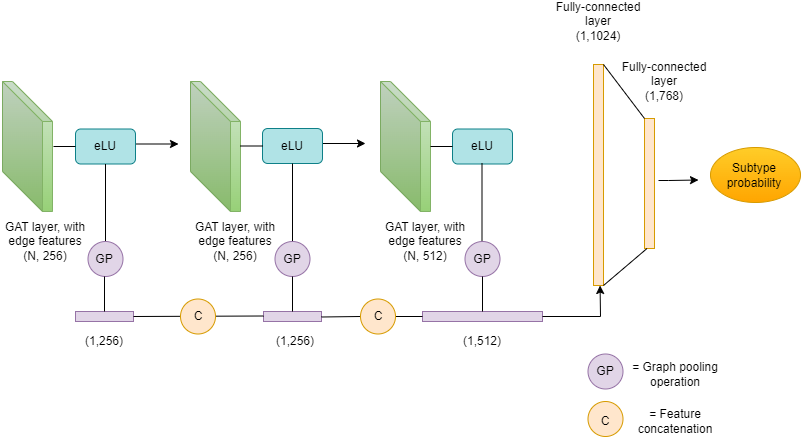

The diagram above was exported from draw.io. Its source (the exported page's mxGraphModel, read from the mxfile embedded in the PNG):
<mxGraphModel dx="936" dy="495" grid="1" gridSize="10" guides="1" tooltips="1" connect="1" arrows="1" fold="1" page="1" pageScale="1" pageWidth="827" pageHeight="1169" math="0" shadow="0">
  <root>
    <mxCell id="WIyWlLk6GJQsqaUBKTNV-0" />
    <mxCell id="WIyWlLk6GJQsqaUBKTNV-1" parent="WIyWlLk6GJQsqaUBKTNV-0" />
    <mxCell id="a81qWqqeeQAtrHSbcjYh-2" value="" style="shape=cube;whiteSpace=wrap;html=1;boundedLbl=1;backgroundOutline=1;darkOpacity=0.05;darkOpacity2=0.1;size=40;fillColor=#d5e8d4;strokeColor=#82b366;gradientColor=#97d077;" vertex="1" parent="WIyWlLk6GJQsqaUBKTNV-1">
      <mxGeometry x="210" y="540" width="50" height="130" as="geometry" />
    </mxCell>
    <mxCell id="a81qWqqeeQAtrHSbcjYh-3" value="" style="shape=cube;whiteSpace=wrap;html=1;boundedLbl=1;backgroundOutline=1;darkOpacity=0.05;darkOpacity2=0.1;size=40;fillColor=#d5e8d4;strokeColor=#82b366;gradientColor=#97d077;" vertex="1" parent="WIyWlLk6GJQsqaUBKTNV-1">
      <mxGeometry x="400" y="540" width="50" height="130" as="geometry" />
    </mxCell>
    <mxCell id="a81qWqqeeQAtrHSbcjYh-4" value="" style="shape=cube;whiteSpace=wrap;html=1;boundedLbl=1;backgroundOutline=1;darkOpacity=0.05;darkOpacity2=0.1;size=40;fillColor=#d5e8d4;strokeColor=#82b366;gradientColor=#97d077;" vertex="1" parent="WIyWlLk6GJQsqaUBKTNV-1">
      <mxGeometry x="22" y="540" width="50" height="130" as="geometry" />
    </mxCell>
    <mxCell id="a81qWqqeeQAtrHSbcjYh-10" value="" style="endArrow=classic;html=1;rounded=0;" edge="1" parent="WIyWlLk6GJQsqaUBKTNV-1">
      <mxGeometry width="50" height="50" relative="1" as="geometry">
        <mxPoint x="148" y="602.5" as="sourcePoint" />
        <mxPoint x="198" y="602.5" as="targetPoint" />
      </mxGeometry>
    </mxCell>
    <mxCell id="a81qWqqeeQAtrHSbcjYh-13" value="GAT layer, with edge features&lt;br&gt;(N, 256)" style="text;strokeColor=none;align=center;fillColor=none;html=1;verticalAlign=middle;whiteSpace=wrap;rounded=0;" vertex="1" parent="WIyWlLk6GJQsqaUBKTNV-1">
      <mxGeometry x="20" y="680" width="90" height="40" as="geometry" />
    </mxCell>
    <mxCell id="a81qWqqeeQAtrHSbcjYh-17" value="GAT layer, with edge features&lt;br&gt;(N, 256)" style="text;strokeColor=none;align=center;fillColor=none;html=1;verticalAlign=middle;whiteSpace=wrap;rounded=0;" vertex="1" parent="WIyWlLk6GJQsqaUBKTNV-1">
      <mxGeometry x="210" y="680" width="90" height="40" as="geometry" />
    </mxCell>
    <mxCell id="a81qWqqeeQAtrHSbcjYh-18" value="GAT layer, with edge features&lt;br&gt;(N, 512)" style="text;strokeColor=none;align=center;fillColor=none;html=1;verticalAlign=middle;whiteSpace=wrap;rounded=0;" vertex="1" parent="WIyWlLk6GJQsqaUBKTNV-1">
      <mxGeometry x="400" y="680" width="90" height="40" as="geometry" />
    </mxCell>
    <mxCell id="a81qWqqeeQAtrHSbcjYh-19" value="eLU" style="rounded=1;whiteSpace=wrap;html=1;fillColor=#b0e3e6;strokeColor=#0e8088;" vertex="1" parent="WIyWlLk6GJQsqaUBKTNV-1">
      <mxGeometry x="95" y="587.5" width="60" height="35" as="geometry" />
    </mxCell>
    <mxCell id="a81qWqqeeQAtrHSbcjYh-20" value="" style="endArrow=none;html=1;rounded=0;entryX=0;entryY=0.5;entryDx=0;entryDy=0;" edge="1" parent="WIyWlLk6GJQsqaUBKTNV-1" target="a81qWqqeeQAtrHSbcjYh-19">
      <mxGeometry width="50" height="50" relative="1" as="geometry">
        <mxPoint x="73" y="605" as="sourcePoint" />
        <mxPoint x="93" y="605" as="targetPoint" />
      </mxGeometry>
    </mxCell>
    <mxCell id="a81qWqqeeQAtrHSbcjYh-23" value="" style="endArrow=classic;html=1;rounded=0;" edge="1" parent="WIyWlLk6GJQsqaUBKTNV-1">
      <mxGeometry width="50" height="50" relative="1" as="geometry">
        <mxPoint x="335" y="602" as="sourcePoint" />
        <mxPoint x="385" y="602" as="targetPoint" />
      </mxGeometry>
    </mxCell>
    <mxCell id="a81qWqqeeQAtrHSbcjYh-24" value="eLU" style="rounded=1;whiteSpace=wrap;html=1;fillColor=#b0e3e6;strokeColor=#0e8088;" vertex="1" parent="WIyWlLk6GJQsqaUBKTNV-1">
      <mxGeometry x="282" y="587" width="60" height="35" as="geometry" />
    </mxCell>
    <mxCell id="a81qWqqeeQAtrHSbcjYh-25" value="" style="endArrow=none;html=1;rounded=0;entryX=0;entryY=0.5;entryDx=0;entryDy=0;" edge="1" parent="WIyWlLk6GJQsqaUBKTNV-1" target="a81qWqqeeQAtrHSbcjYh-24">
      <mxGeometry width="50" height="50" relative="1" as="geometry">
        <mxPoint x="260" y="604.5" as="sourcePoint" />
        <mxPoint x="280" y="604.5" as="targetPoint" />
      </mxGeometry>
    </mxCell>
    <mxCell id="a81qWqqeeQAtrHSbcjYh-28" value="eLU" style="rounded=1;whiteSpace=wrap;html=1;fillColor=#b0e3e6;strokeColor=#0e8088;" vertex="1" parent="WIyWlLk6GJQsqaUBKTNV-1">
      <mxGeometry x="472" y="587.5" width="60" height="35" as="geometry" />
    </mxCell>
    <mxCell id="a81qWqqeeQAtrHSbcjYh-29" value="" style="endArrow=none;html=1;rounded=0;entryX=0;entryY=0.5;entryDx=0;entryDy=0;" edge="1" parent="WIyWlLk6GJQsqaUBKTNV-1" target="a81qWqqeeQAtrHSbcjYh-28">
      <mxGeometry width="50" height="50" relative="1" as="geometry">
        <mxPoint x="450" y="605" as="sourcePoint" />
        <mxPoint x="470" y="605" as="targetPoint" />
      </mxGeometry>
    </mxCell>
    <mxCell id="a81qWqqeeQAtrHSbcjYh-30" value="" style="endArrow=none;html=1;rounded=0;startArrow=none;entryX=0.5;entryY=1;entryDx=0;entryDy=0;" edge="1" parent="WIyWlLk6GJQsqaUBKTNV-1" target="a81qWqqeeQAtrHSbcjYh-19">
      <mxGeometry width="50" height="50" relative="1" as="geometry">
        <mxPoint x="125" y="700" as="sourcePoint" />
        <mxPoint x="130" y="622.5" as="targetPoint" />
      </mxGeometry>
    </mxCell>
    <mxCell id="a81qWqqeeQAtrHSbcjYh-31" value="" style="endArrow=none;html=1;rounded=0;entryX=0.5;entryY=1;entryDx=0;entryDy=0;startArrow=none;" edge="1" parent="WIyWlLk6GJQsqaUBKTNV-1" source="a81qWqqeeQAtrHSbcjYh-42" target="a81qWqqeeQAtrHSbcjYh-24">
      <mxGeometry width="50" height="50" relative="1" as="geometry">
        <mxPoint x="312" y="730" as="sourcePoint" />
        <mxPoint x="360" y="680" as="targetPoint" />
      </mxGeometry>
    </mxCell>
    <mxCell id="a81qWqqeeQAtrHSbcjYh-33" value="" style="endArrow=none;html=1;rounded=0;entryX=0.5;entryY=1;entryDx=0;entryDy=0;" edge="1" parent="WIyWlLk6GJQsqaUBKTNV-1">
      <mxGeometry width="50" height="50" relative="1" as="geometry">
        <mxPoint x="501.5" y="730" as="sourcePoint" />
        <mxPoint x="501.5" y="622" as="targetPoint" />
      </mxGeometry>
    </mxCell>
    <mxCell id="a81qWqqeeQAtrHSbcjYh-40" value="GP" style="text;html=1;align=center;verticalAlign=middle;resizable=0;points=[];autosize=1;strokeColor=none;fillColor=none;" vertex="1" parent="WIyWlLk6GJQsqaUBKTNV-1">
      <mxGeometry x="105" y="710" width="40" height="30" as="geometry" />
    </mxCell>
    <mxCell id="a81qWqqeeQAtrHSbcjYh-41" value="" style="verticalLabelPosition=bottom;verticalAlign=top;html=1;shape=mxgraph.flowchart.on-page_reference;fillColor=#e1d5e7;strokeColor=#9673a6;" vertex="1" parent="WIyWlLk6GJQsqaUBKTNV-1">
      <mxGeometry x="107.5" y="700" width="35" height="35" as="geometry" />
    </mxCell>
    <mxCell id="a81qWqqeeQAtrHSbcjYh-43" value="" style="endArrow=none;html=1;rounded=0;entryX=0.5;entryY=1;entryDx=0;entryDy=0;" edge="1" parent="WIyWlLk6GJQsqaUBKTNV-1" target="a81qWqqeeQAtrHSbcjYh-42">
      <mxGeometry width="50" height="50" relative="1" as="geometry">
        <mxPoint x="312" y="730" as="sourcePoint" />
        <mxPoint x="312" y="622" as="targetPoint" />
      </mxGeometry>
    </mxCell>
    <mxCell id="a81qWqqeeQAtrHSbcjYh-42" value="" style="verticalLabelPosition=bottom;verticalAlign=top;html=1;shape=mxgraph.flowchart.on-page_reference;fillColor=#e1d5e7;strokeColor=#9673a6;" vertex="1" parent="WIyWlLk6GJQsqaUBKTNV-1">
      <mxGeometry x="294.5" y="700" width="35" height="35" as="geometry" />
    </mxCell>
    <mxCell id="a81qWqqeeQAtrHSbcjYh-44" value="" style="verticalLabelPosition=bottom;verticalAlign=top;html=1;shape=mxgraph.flowchart.on-page_reference;fillColor=#e1d5e7;strokeColor=#9673a6;" vertex="1" parent="WIyWlLk6GJQsqaUBKTNV-1">
      <mxGeometry x="484.5" y="700" width="35" height="35" as="geometry" />
    </mxCell>
    <mxCell id="a81qWqqeeQAtrHSbcjYh-45" value="" style="rounded=0;whiteSpace=wrap;html=1;fillColor=#e1d5e7;strokeColor=#9673a6;" vertex="1" parent="WIyWlLk6GJQsqaUBKTNV-1">
      <mxGeometry x="95" y="770" width="58" height="10" as="geometry" />
    </mxCell>
    <mxCell id="a81qWqqeeQAtrHSbcjYh-46" value="" style="rounded=0;whiteSpace=wrap;html=1;fillColor=#e1d5e7;strokeColor=#9673a6;" vertex="1" parent="WIyWlLk6GJQsqaUBKTNV-1">
      <mxGeometry x="283" y="770" width="58" height="10" as="geometry" />
    </mxCell>
    <mxCell id="a81qWqqeeQAtrHSbcjYh-47" value="" style="rounded=0;whiteSpace=wrap;html=1;fillColor=#e1d5e7;strokeColor=#9673a6;" vertex="1" parent="WIyWlLk6GJQsqaUBKTNV-1">
      <mxGeometry x="442" y="770" width="120" height="10" as="geometry" />
    </mxCell>
    <mxCell id="a81qWqqeeQAtrHSbcjYh-50" value="" style="endArrow=none;html=1;rounded=0;exitX=1;exitY=0.5;exitDx=0;exitDy=0;" edge="1" parent="WIyWlLk6GJQsqaUBKTNV-1" source="a81qWqqeeQAtrHSbcjYh-45">
      <mxGeometry width="50" height="50" relative="1" as="geometry">
        <mxPoint x="150" y="775" as="sourcePoint" />
        <mxPoint x="283" y="774.5" as="targetPoint" />
      </mxGeometry>
    </mxCell>
    <mxCell id="a81qWqqeeQAtrHSbcjYh-52" value="" style="endArrow=none;html=1;rounded=0;entryX=0;entryY=0.5;entryDx=0;entryDy=0;startArrow=none;" edge="1" parent="WIyWlLk6GJQsqaUBKTNV-1" source="a81qWqqeeQAtrHSbcjYh-55" target="a81qWqqeeQAtrHSbcjYh-47">
      <mxGeometry width="50" height="50" relative="1" as="geometry">
        <mxPoint x="341" y="775.5" as="sourcePoint" />
        <mxPoint x="450" y="775" as="targetPoint" />
      </mxGeometry>
    </mxCell>
    <mxCell id="a81qWqqeeQAtrHSbcjYh-53" value="" style="verticalLabelPosition=bottom;verticalAlign=top;html=1;shape=mxgraph.flowchart.on-page_reference;fillColor=#ffe6cc;strokeColor=#d79b00;" vertex="1" parent="WIyWlLk6GJQsqaUBKTNV-1">
      <mxGeometry x="200" y="757.5" width="35" height="35" as="geometry" />
    </mxCell>
    <mxCell id="a81qWqqeeQAtrHSbcjYh-56" value="" style="endArrow=none;html=1;rounded=0;entryX=0;entryY=0.5;entryDx=0;entryDy=0;" edge="1" parent="WIyWlLk6GJQsqaUBKTNV-1" target="a81qWqqeeQAtrHSbcjYh-55">
      <mxGeometry width="50" height="50" relative="1" as="geometry">
        <mxPoint x="341" y="775.5" as="sourcePoint" />
        <mxPoint x="442" y="775" as="targetPoint" />
      </mxGeometry>
    </mxCell>
    <mxCell id="a81qWqqeeQAtrHSbcjYh-55" value="" style="verticalLabelPosition=bottom;verticalAlign=top;html=1;shape=mxgraph.flowchart.on-page_reference;fillColor=#ffe6cc;strokeColor=#d79b00;" vertex="1" parent="WIyWlLk6GJQsqaUBKTNV-1">
      <mxGeometry x="380" y="757.5" width="35" height="35" as="geometry" />
    </mxCell>
    <mxCell id="a81qWqqeeQAtrHSbcjYh-59" value="" style="endArrow=none;html=1;rounded=0;" edge="1" parent="WIyWlLk6GJQsqaUBKTNV-1">
      <mxGeometry width="50" height="50" relative="1" as="geometry">
        <mxPoint x="124" y="770" as="sourcePoint" />
        <mxPoint x="124" y="735" as="targetPoint" />
      </mxGeometry>
    </mxCell>
    <mxCell id="a81qWqqeeQAtrHSbcjYh-60" value="" style="endArrow=none;html=1;rounded=0;entryX=0.5;entryY=1;entryDx=0;entryDy=0;entryPerimeter=0;" edge="1" parent="WIyWlLk6GJQsqaUBKTNV-1" target="a81qWqqeeQAtrHSbcjYh-42">
      <mxGeometry width="50" height="50" relative="1" as="geometry">
        <mxPoint x="312" y="770" as="sourcePoint" />
        <mxPoint x="310" y="740" as="targetPoint" />
      </mxGeometry>
    </mxCell>
    <mxCell id="a81qWqqeeQAtrHSbcjYh-61" value="" style="endArrow=none;html=1;rounded=0;exitX=0.5;exitY=0;exitDx=0;exitDy=0;entryX=0.5;entryY=1;entryDx=0;entryDy=0;entryPerimeter=0;" edge="1" parent="WIyWlLk6GJQsqaUBKTNV-1" source="a81qWqqeeQAtrHSbcjYh-47" target="a81qWqqeeQAtrHSbcjYh-44">
      <mxGeometry width="50" height="50" relative="1" as="geometry">
        <mxPoint x="500" y="750" as="sourcePoint" />
        <mxPoint x="502" y="740" as="targetPoint" />
      </mxGeometry>
    </mxCell>
    <mxCell id="a81qWqqeeQAtrHSbcjYh-64" value="" style="endArrow=none;html=1;rounded=0;" edge="1" parent="WIyWlLk6GJQsqaUBKTNV-1">
      <mxGeometry width="50" height="50" relative="1" as="geometry">
        <mxPoint x="562" y="775" as="sourcePoint" />
        <mxPoint x="620" y="775" as="targetPoint" />
      </mxGeometry>
    </mxCell>
    <mxCell id="a81qWqqeeQAtrHSbcjYh-66" value="" style="rounded=0;whiteSpace=wrap;html=1;rotation=-90;fillColor=#ffe6cc;strokeColor=#d79b00;" vertex="1" parent="WIyWlLk6GJQsqaUBKTNV-1">
      <mxGeometry x="507.5" y="628.5" width="221" height="10" as="geometry" />
    </mxCell>
    <mxCell id="a81qWqqeeQAtrHSbcjYh-68" value="" style="rounded=0;whiteSpace=wrap;html=1;rotation=-90;fillColor=#ffe6cc;strokeColor=#d79b00;" vertex="1" parent="WIyWlLk6GJQsqaUBKTNV-1">
      <mxGeometry x="604" y="637" width="130" height="10" as="geometry" />
    </mxCell>
    <mxCell id="a81qWqqeeQAtrHSbcjYh-70" value="" style="endArrow=none;html=1;rounded=0;entryX=0;entryY=0.25;entryDx=0;entryDy=0;exitX=0;exitY=1;exitDx=0;exitDy=0;" edge="1" parent="WIyWlLk6GJQsqaUBKTNV-1" source="a81qWqqeeQAtrHSbcjYh-66" target="a81qWqqeeQAtrHSbcjYh-68">
      <mxGeometry width="50" height="50" relative="1" as="geometry">
        <mxPoint x="630" y="740" as="sourcePoint" />
        <mxPoint x="670" y="692.5" as="targetPoint" />
      </mxGeometry>
    </mxCell>
    <mxCell id="a81qWqqeeQAtrHSbcjYh-71" value="" style="endArrow=none;html=1;rounded=0;entryX=1;entryY=0;entryDx=0;entryDy=0;exitX=1;exitY=1;exitDx=0;exitDy=0;" edge="1" parent="WIyWlLk6GJQsqaUBKTNV-1" source="a81qWqqeeQAtrHSbcjYh-66" target="a81qWqqeeQAtrHSbcjYh-68">
      <mxGeometry width="50" height="50" relative="1" as="geometry">
        <mxPoint x="760" y="540" as="sourcePoint" />
        <mxPoint x="804" y="510" as="targetPoint" />
      </mxGeometry>
    </mxCell>
    <mxCell id="a81qWqqeeQAtrHSbcjYh-73" value="GP" style="text;strokeColor=none;align=center;fillColor=none;html=1;verticalAlign=middle;whiteSpace=wrap;rounded=0;" vertex="1" parent="WIyWlLk6GJQsqaUBKTNV-1">
      <mxGeometry x="79" y="697.5" width="90" height="40" as="geometry" />
    </mxCell>
    <mxCell id="a81qWqqeeQAtrHSbcjYh-76" value="GP" style="text;strokeColor=none;align=center;fillColor=none;html=1;verticalAlign=middle;whiteSpace=wrap;rounded=0;" vertex="1" parent="WIyWlLk6GJQsqaUBKTNV-1">
      <mxGeometry x="267" y="697.5" width="90" height="40" as="geometry" />
    </mxCell>
    <mxCell id="a81qWqqeeQAtrHSbcjYh-77" value="GP" style="text;align=center;html=1;verticalAlign=middle;whiteSpace=wrap;rounded=0;" vertex="1" parent="WIyWlLk6GJQsqaUBKTNV-1">
      <mxGeometry x="457" y="697.5" width="90" height="40" as="geometry" />
    </mxCell>
    <mxCell id="a81qWqqeeQAtrHSbcjYh-78" value="C" style="text;strokeColor=none;align=center;fillColor=none;html=1;verticalAlign=middle;whiteSpace=wrap;rounded=0;" vertex="1" parent="WIyWlLk6GJQsqaUBKTNV-1">
      <mxGeometry x="172.5" y="755" width="90" height="40" as="geometry" />
    </mxCell>
    <mxCell id="a81qWqqeeQAtrHSbcjYh-79" value="C" style="text;strokeColor=none;align=center;fillColor=none;html=1;verticalAlign=middle;whiteSpace=wrap;rounded=0;" vertex="1" parent="WIyWlLk6GJQsqaUBKTNV-1">
      <mxGeometry x="352.5" y="755" width="90" height="40" as="geometry" />
    </mxCell>
    <mxCell id="a81qWqqeeQAtrHSbcjYh-80" value="(1,256)" style="text;strokeColor=none;align=center;fillColor=none;html=1;verticalAlign=middle;whiteSpace=wrap;rounded=0;" vertex="1" parent="WIyWlLk6GJQsqaUBKTNV-1">
      <mxGeometry x="79" y="780" width="90" height="40" as="geometry" />
    </mxCell>
    <mxCell id="a81qWqqeeQAtrHSbcjYh-81" value="(1,256)" style="text;strokeColor=none;align=center;fillColor=none;html=1;verticalAlign=middle;whiteSpace=wrap;rounded=0;" vertex="1" parent="WIyWlLk6GJQsqaUBKTNV-1">
      <mxGeometry x="270" y="780" width="90" height="40" as="geometry" />
    </mxCell>
    <mxCell id="a81qWqqeeQAtrHSbcjYh-82" value="(1,512)" style="text;strokeColor=none;align=center;fillColor=none;html=1;verticalAlign=middle;whiteSpace=wrap;rounded=0;" vertex="1" parent="WIyWlLk6GJQsqaUBKTNV-1">
      <mxGeometry x="457" y="780" width="90" height="40" as="geometry" />
    </mxCell>
    <mxCell id="a81qWqqeeQAtrHSbcjYh-83" value="Fully-connected layer&lt;br&gt;(1,1024)" style="text;strokeColor=none;align=center;fillColor=none;html=1;verticalAlign=middle;whiteSpace=wrap;rounded=0;" vertex="1" parent="WIyWlLk6GJQsqaUBKTNV-1">
      <mxGeometry x="573" y="460" width="90" height="40" as="geometry" />
    </mxCell>
    <mxCell id="a81qWqqeeQAtrHSbcjYh-84" value="Fully-connected layer&lt;br&gt;(1,768)" style="text;strokeColor=none;align=center;fillColor=none;html=1;verticalAlign=middle;whiteSpace=wrap;rounded=0;" vertex="1" parent="WIyWlLk6GJQsqaUBKTNV-1">
      <mxGeometry x="638.5" y="520" width="90" height="40" as="geometry" />
    </mxCell>
    <mxCell id="a81qWqqeeQAtrHSbcjYh-86" value="" style="endArrow=classic;html=1;rounded=0;" edge="1" parent="WIyWlLk6GJQsqaUBKTNV-1">
      <mxGeometry width="50" height="50" relative="1" as="geometry">
        <mxPoint x="678" y="639" as="sourcePoint" />
        <mxPoint x="718" y="638.5" as="targetPoint" />
        <Array as="points">
          <mxPoint x="688" y="639" />
        </Array>
      </mxGeometry>
    </mxCell>
    <mxCell id="a81qWqqeeQAtrHSbcjYh-88" value="" style="ellipse;whiteSpace=wrap;html=1;fillColor=#ffcd28;strokeColor=#d79b00;gradientColor=#ffa500;" vertex="1" parent="WIyWlLk6GJQsqaUBKTNV-1">
      <mxGeometry x="730" y="606" width="90" height="55" as="geometry" />
    </mxCell>
    <mxCell id="a81qWqqeeQAtrHSbcjYh-89" value="Subtype probability" style="text;strokeColor=none;align=center;fillColor=none;html=1;verticalAlign=middle;whiteSpace=wrap;rounded=0;" vertex="1" parent="WIyWlLk6GJQsqaUBKTNV-1">
      <mxGeometry x="728.5" y="613.5" width="90" height="40" as="geometry" />
    </mxCell>
    <mxCell id="a81qWqqeeQAtrHSbcjYh-118" value="" style="endArrow=classic;html=1;rounded=0;" edge="1" parent="WIyWlLk6GJQsqaUBKTNV-1" target="a81qWqqeeQAtrHSbcjYh-66">
      <mxGeometry width="50" height="50" relative="1" as="geometry">
        <mxPoint x="620" y="775" as="sourcePoint" />
        <mxPoint x="670" y="725" as="targetPoint" />
      </mxGeometry>
    </mxCell>
    <mxCell id="a81qWqqeeQAtrHSbcjYh-120" value="" style="verticalLabelPosition=bottom;verticalAlign=top;html=1;shape=mxgraph.flowchart.on-page_reference;fillColor=#e1d5e7;strokeColor=#9673a6;" vertex="1" parent="WIyWlLk6GJQsqaUBKTNV-1">
      <mxGeometry x="607.5" y="812.5" width="35" height="35" as="geometry" />
    </mxCell>
    <mxCell id="a81qWqqeeQAtrHSbcjYh-121" value="GP" style="text;align=center;html=1;verticalAlign=middle;whiteSpace=wrap;rounded=0;" vertex="1" parent="WIyWlLk6GJQsqaUBKTNV-1">
      <mxGeometry x="580" y="810" width="90" height="40" as="geometry" />
    </mxCell>
    <mxCell id="a81qWqqeeQAtrHSbcjYh-123" value="" style="verticalLabelPosition=bottom;verticalAlign=top;html=1;shape=mxgraph.flowchart.on-page_reference;fillColor=#ffe6cc;strokeColor=#d79b00;" vertex="1" parent="WIyWlLk6GJQsqaUBKTNV-1">
      <mxGeometry x="607.5" y="860" width="35" height="35" as="geometry" />
    </mxCell>
    <mxCell id="a81qWqqeeQAtrHSbcjYh-124" value="C" style="text;strokeColor=none;align=center;fillColor=none;html=1;verticalAlign=middle;whiteSpace=wrap;rounded=0;" vertex="1" parent="WIyWlLk6GJQsqaUBKTNV-1">
      <mxGeometry x="580" y="860" width="90" height="40" as="geometry" />
    </mxCell>
    <mxCell id="a81qWqqeeQAtrHSbcjYh-125" value="= Graph pooling operation" style="text;strokeColor=none;align=center;fillColor=none;html=1;verticalAlign=middle;whiteSpace=wrap;rounded=0;" vertex="1" parent="WIyWlLk6GJQsqaUBKTNV-1">
      <mxGeometry x="650" y="812.5" width="90" height="40" as="geometry" />
    </mxCell>
    <mxCell id="a81qWqqeeQAtrHSbcjYh-126" value="= Feature concatenation" style="text;strokeColor=none;align=center;fillColor=none;html=1;verticalAlign=middle;whiteSpace=wrap;rounded=0;" vertex="1" parent="WIyWlLk6GJQsqaUBKTNV-1">
      <mxGeometry x="650" y="860" width="90" height="40" as="geometry" />
    </mxCell>
  </root>
</mxGraphModel>